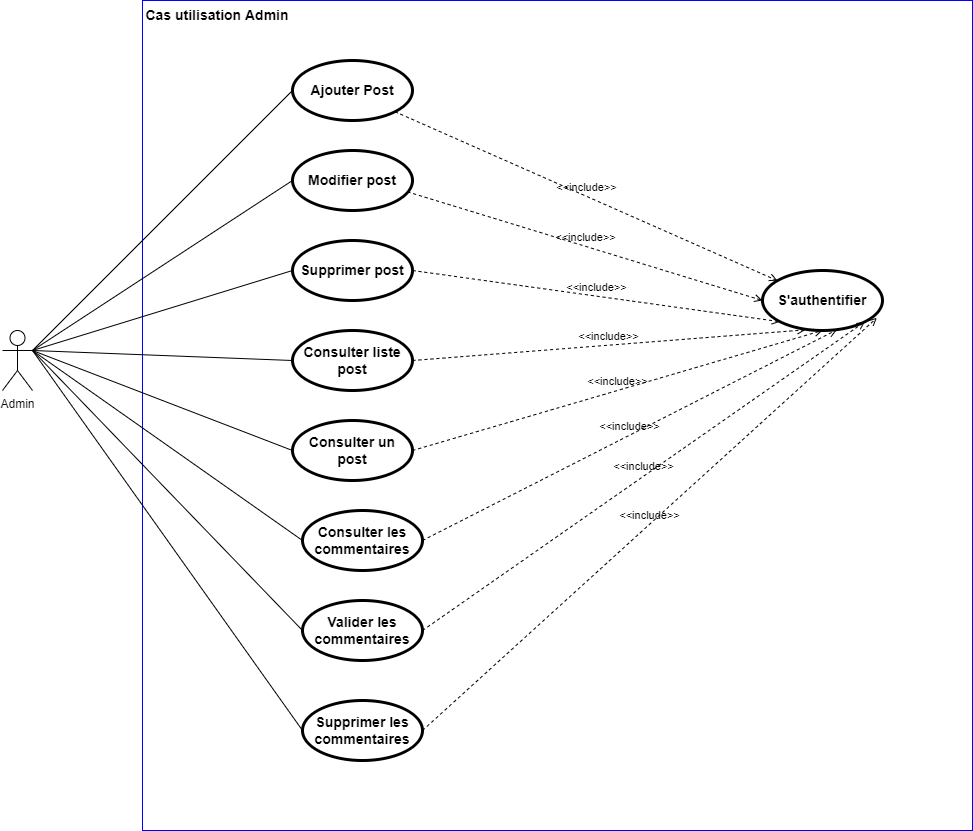

The diagram above was exported from draw.io. Its source (the exported page's mxGraphModel, read from the mxfile embedded in the PNG):
<mxGraphModel dx="1007" dy="411" grid="1" gridSize="10" guides="1" tooltips="1" connect="1" arrows="1" fold="1" page="1" pageScale="1" pageWidth="827" pageHeight="1169" math="0" shadow="0">
  <root>
    <mxCell id="0" />
    <mxCell id="1" parent="0" />
    <mxCell id="BtZBXB5wK3WJ6oubzZSr-1" value="" style="whiteSpace=wrap;html=1;aspect=fixed;strokeColor=#0000FF;" parent="1" vertex="1">
      <mxGeometry x="180" y="100" width="830" height="830" as="geometry" />
    </mxCell>
    <mxCell id="BtZBXB5wK3WJ6oubzZSr-2" value="Admin" style="shape=umlActor;verticalLabelPosition=bottom;verticalAlign=top;html=1;outlineConnect=0;" parent="1" vertex="1">
      <mxGeometry x="40" y="430" width="30" height="60" as="geometry" />
    </mxCell>
    <mxCell id="BtZBXB5wK3WJ6oubzZSr-3" value="&lt;font style=&quot;font-size: 14px&quot;&gt;&lt;b&gt;Cas utilisation Admin&lt;/b&gt;&lt;/font&gt;" style="text;html=1;strokeColor=none;fillColor=none;align=center;verticalAlign=middle;whiteSpace=wrap;rounded=0;" parent="1" vertex="1">
      <mxGeometry x="180" y="100" width="150" height="30" as="geometry" />
    </mxCell>
    <mxCell id="BtZBXB5wK3WJ6oubzZSr-4" value="Ajouter Post" style="shape=ellipse;html=1;strokeWidth=3;fontStyle=1;whiteSpace=wrap;align=center;perimeter=ellipsePerimeter;fontSize=14;" parent="1" vertex="1">
      <mxGeometry x="330" y="160" width="120" height="60" as="geometry" />
    </mxCell>
    <mxCell id="BtZBXB5wK3WJ6oubzZSr-5" value="Modifier post" style="shape=ellipse;html=1;strokeWidth=3;fontStyle=1;whiteSpace=wrap;align=center;perimeter=ellipsePerimeter;fontSize=14;" parent="1" vertex="1">
      <mxGeometry x="330" y="250" width="120" height="60" as="geometry" />
    </mxCell>
    <mxCell id="BtZBXB5wK3WJ6oubzZSr-7" value="Supprimer post" style="shape=ellipse;html=1;strokeWidth=3;fontStyle=1;whiteSpace=wrap;align=center;perimeter=ellipsePerimeter;fontSize=14;" parent="1" vertex="1">
      <mxGeometry x="330" y="340" width="120" height="60" as="geometry" />
    </mxCell>
    <mxCell id="BtZBXB5wK3WJ6oubzZSr-11" value="" style="endArrow=none;html=1;rounded=0;fontSize=14;entryX=0;entryY=0.5;entryDx=0;entryDy=0;exitX=1;exitY=0.3333333333333333;exitDx=0;exitDy=0;exitPerimeter=0;" parent="1" source="BtZBXB5wK3WJ6oubzZSr-2" target="BtZBXB5wK3WJ6oubzZSr-4" edge="1">
      <mxGeometry width="50" height="50" relative="1" as="geometry">
        <mxPoint x="120" y="300" as="sourcePoint" />
        <mxPoint x="170" y="250" as="targetPoint" />
      </mxGeometry>
    </mxCell>
    <mxCell id="BtZBXB5wK3WJ6oubzZSr-12" value="" style="endArrow=none;html=1;rounded=0;fontSize=14;entryX=0;entryY=0.5;entryDx=0;entryDy=0;exitX=1;exitY=0.3333333333333333;exitDx=0;exitDy=0;exitPerimeter=0;" parent="1" source="BtZBXB5wK3WJ6oubzZSr-2" target="BtZBXB5wK3WJ6oubzZSr-5" edge="1">
      <mxGeometry width="50" height="50" relative="1" as="geometry">
        <mxPoint x="120" y="330" as="sourcePoint" />
        <mxPoint x="170" y="280" as="targetPoint" />
      </mxGeometry>
    </mxCell>
    <mxCell id="BtZBXB5wK3WJ6oubzZSr-13" value="" style="endArrow=none;html=1;rounded=0;fontSize=14;entryX=0;entryY=0.5;entryDx=0;entryDy=0;exitX=1;exitY=0.3333333333333333;exitDx=0;exitDy=0;exitPerimeter=0;" parent="1" source="BtZBXB5wK3WJ6oubzZSr-2" target="BtZBXB5wK3WJ6oubzZSr-7" edge="1">
      <mxGeometry width="50" height="50" relative="1" as="geometry">
        <mxPoint x="110" y="380" as="sourcePoint" />
        <mxPoint x="160" y="330" as="targetPoint" />
      </mxGeometry>
    </mxCell>
    <mxCell id="5p9wlWzoX9zbp3QXdzqx-1" value="Consulter liste post" style="shape=ellipse;html=1;strokeWidth=3;fontStyle=1;whiteSpace=wrap;align=center;perimeter=ellipsePerimeter;fontSize=14;" parent="1" vertex="1">
      <mxGeometry x="330" y="430" width="120" height="60" as="geometry" />
    </mxCell>
    <mxCell id="5p9wlWzoX9zbp3QXdzqx-3" value="Consulter un post" style="shape=ellipse;html=1;strokeWidth=3;fontStyle=1;whiteSpace=wrap;align=center;perimeter=ellipsePerimeter;fontSize=14;" parent="1" vertex="1">
      <mxGeometry x="330" y="520" width="120" height="60" as="geometry" />
    </mxCell>
    <mxCell id="5p9wlWzoX9zbp3QXdzqx-5" value="" style="endArrow=none;html=1;rounded=0;entryX=0;entryY=0.5;entryDx=0;entryDy=0;exitX=1;exitY=0.3333333333333333;exitDx=0;exitDy=0;exitPerimeter=0;" parent="1" source="BtZBXB5wK3WJ6oubzZSr-2" target="5p9wlWzoX9zbp3QXdzqx-1" edge="1">
      <mxGeometry width="50" height="50" relative="1" as="geometry">
        <mxPoint x="60" y="540" as="sourcePoint" />
        <mxPoint x="110" y="490" as="targetPoint" />
      </mxGeometry>
    </mxCell>
    <mxCell id="5p9wlWzoX9zbp3QXdzqx-6" value="" style="endArrow=none;html=1;rounded=0;entryX=0;entryY=0.5;entryDx=0;entryDy=0;exitX=1;exitY=0.3333333333333333;exitDx=0;exitDy=0;exitPerimeter=0;" parent="1" source="BtZBXB5wK3WJ6oubzZSr-2" target="5p9wlWzoX9zbp3QXdzqx-3" edge="1">
      <mxGeometry width="50" height="50" relative="1" as="geometry">
        <mxPoint x="90" y="280" as="sourcePoint" />
        <mxPoint x="110" y="450" as="targetPoint" />
      </mxGeometry>
    </mxCell>
    <mxCell id="m6PaefqWuio_nE-qvGXD-1" value="Consulter les commentaires" style="shape=ellipse;html=1;strokeWidth=3;fontStyle=1;whiteSpace=wrap;align=center;perimeter=ellipsePerimeter;fontSize=14;" parent="1" vertex="1">
      <mxGeometry x="340" y="610" width="120" height="60" as="geometry" />
    </mxCell>
    <mxCell id="m6PaefqWuio_nE-qvGXD-4" value="Valider les commentaires" style="shape=ellipse;html=1;strokeWidth=3;fontStyle=1;whiteSpace=wrap;align=center;perimeter=ellipsePerimeter;fontSize=14;" parent="1" vertex="1">
      <mxGeometry x="340" y="700" width="120" height="60" as="geometry" />
    </mxCell>
    <mxCell id="m6PaefqWuio_nE-qvGXD-6" value="" style="endArrow=none;html=1;rounded=0;entryX=0;entryY=0.5;entryDx=0;entryDy=0;" parent="1" target="m6PaefqWuio_nE-qvGXD-1" edge="1">
      <mxGeometry width="50" height="50" relative="1" as="geometry">
        <mxPoint x="70" y="450" as="sourcePoint" />
        <mxPoint x="150" y="520" as="targetPoint" />
      </mxGeometry>
    </mxCell>
    <mxCell id="m6PaefqWuio_nE-qvGXD-7" value="" style="endArrow=none;html=1;rounded=0;entryX=0;entryY=0.5;entryDx=0;entryDy=0;exitX=1;exitY=0.3333333333333333;exitDx=0;exitDy=0;exitPerimeter=0;" parent="1" source="BtZBXB5wK3WJ6oubzZSr-2" target="m6PaefqWuio_nE-qvGXD-4" edge="1">
      <mxGeometry width="50" height="50" relative="1" as="geometry">
        <mxPoint x="70" y="630" as="sourcePoint" />
        <mxPoint x="120" y="580" as="targetPoint" />
      </mxGeometry>
    </mxCell>
    <mxCell id="gXcgMrui-k1EHjHQutUD-3" value="S'authentifier" style="shape=ellipse;html=1;strokeWidth=3;fontStyle=1;whiteSpace=wrap;align=center;perimeter=ellipsePerimeter;fontSize=14;" parent="1" vertex="1">
      <mxGeometry x="800" y="370" width="120" height="60" as="geometry" />
    </mxCell>
    <mxCell id="f8iP2OhkCRGuzTwOXdJq-2" value="&amp;lt;&amp;lt;include&amp;gt;&amp;gt;" style="html=1;verticalAlign=bottom;labelBackgroundColor=none;endArrow=open;endFill=0;dashed=1;rounded=0;exitX=1;exitY=1;exitDx=0;exitDy=0;" edge="1" parent="1" source="BtZBXB5wK3WJ6oubzZSr-4" target="gXcgMrui-k1EHjHQutUD-3">
      <mxGeometry width="160" relative="1" as="geometry">
        <mxPoint x="530" y="260" as="sourcePoint" />
        <mxPoint x="690" y="260" as="targetPoint" />
      </mxGeometry>
    </mxCell>
    <mxCell id="f8iP2OhkCRGuzTwOXdJq-3" value="&amp;lt;&amp;lt;include&amp;gt;&amp;gt;" style="html=1;verticalAlign=bottom;labelBackgroundColor=none;endArrow=open;endFill=0;dashed=1;rounded=0;exitX=0.958;exitY=0.689;exitDx=0;exitDy=0;exitPerimeter=0;entryX=0;entryY=0.5;entryDx=0;entryDy=0;entryPerimeter=0;" edge="1" parent="1" source="BtZBXB5wK3WJ6oubzZSr-5" target="gXcgMrui-k1EHjHQutUD-3">
      <mxGeometry width="160" relative="1" as="geometry">
        <mxPoint x="600" y="360" as="sourcePoint" />
        <mxPoint x="760" y="360" as="targetPoint" />
      </mxGeometry>
    </mxCell>
    <mxCell id="f8iP2OhkCRGuzTwOXdJq-4" value="&amp;lt;&amp;lt;include&amp;gt;&amp;gt;" style="html=1;verticalAlign=bottom;labelBackgroundColor=none;endArrow=open;endFill=0;dashed=1;rounded=0;entryX=0;entryY=1;entryDx=0;entryDy=0;" edge="1" parent="1" target="gXcgMrui-k1EHjHQutUD-3">
      <mxGeometry width="160" relative="1" as="geometry">
        <mxPoint x="450" y="370" as="sourcePoint" />
        <mxPoint x="610" y="370" as="targetPoint" />
      </mxGeometry>
    </mxCell>
    <mxCell id="f8iP2OhkCRGuzTwOXdJq-5" value="&amp;lt;&amp;lt;include&amp;gt;&amp;gt;" style="html=1;verticalAlign=bottom;labelBackgroundColor=none;endArrow=open;endFill=0;dashed=1;rounded=0;entryX=0.358;entryY=0.989;entryDx=0;entryDy=0;entryPerimeter=0;" edge="1" parent="1" target="gXcgMrui-k1EHjHQutUD-3">
      <mxGeometry width="160" relative="1" as="geometry">
        <mxPoint x="450" y="460" as="sourcePoint" />
        <mxPoint x="610" y="460" as="targetPoint" />
      </mxGeometry>
    </mxCell>
    <mxCell id="f8iP2OhkCRGuzTwOXdJq-6" value="&amp;lt;&amp;lt;include&amp;gt;&amp;gt;" style="html=1;verticalAlign=bottom;labelBackgroundColor=none;endArrow=open;endFill=0;dashed=1;rounded=0;entryX=0.5;entryY=1;entryDx=0;entryDy=0;" edge="1" parent="1" target="gXcgMrui-k1EHjHQutUD-3">
      <mxGeometry width="160" relative="1" as="geometry">
        <mxPoint x="450" y="550" as="sourcePoint" />
        <mxPoint x="610" y="550" as="targetPoint" />
      </mxGeometry>
    </mxCell>
    <mxCell id="f8iP2OhkCRGuzTwOXdJq-7" value="&amp;lt;&amp;lt;include&amp;gt;&amp;gt;" style="html=1;verticalAlign=bottom;labelBackgroundColor=none;endArrow=open;endFill=0;dashed=1;rounded=0;entryX=0.619;entryY=0.989;entryDx=0;entryDy=0;entryPerimeter=0;" edge="1" parent="1" target="gXcgMrui-k1EHjHQutUD-3">
      <mxGeometry width="160" relative="1" as="geometry">
        <mxPoint x="460" y="640" as="sourcePoint" />
        <mxPoint x="620" y="640" as="targetPoint" />
      </mxGeometry>
    </mxCell>
    <mxCell id="f8iP2OhkCRGuzTwOXdJq-8" value="&amp;lt;&amp;lt;include&amp;gt;&amp;gt;" style="html=1;verticalAlign=bottom;labelBackgroundColor=none;endArrow=open;endFill=0;dashed=1;rounded=0;entryX=1;entryY=1;entryDx=0;entryDy=0;" edge="1" parent="1" target="gXcgMrui-k1EHjHQutUD-3">
      <mxGeometry width="160" relative="1" as="geometry">
        <mxPoint x="460" y="730" as="sourcePoint" />
        <mxPoint x="620" y="730" as="targetPoint" />
      </mxGeometry>
    </mxCell>
    <mxCell id="f8iP2OhkCRGuzTwOXdJq-9" value="Supprimer les commentaires" style="shape=ellipse;html=1;strokeWidth=3;fontStyle=1;whiteSpace=wrap;align=center;perimeter=ellipsePerimeter;fontSize=14;" vertex="1" parent="1">
      <mxGeometry x="340" y="800" width="120" height="60" as="geometry" />
    </mxCell>
    <mxCell id="f8iP2OhkCRGuzTwOXdJq-11" value="&amp;lt;&amp;lt;include&amp;gt;&amp;gt;" style="html=1;verticalAlign=bottom;labelBackgroundColor=none;endArrow=open;endFill=0;dashed=1;rounded=0;exitX=1;exitY=0.5;exitDx=0;exitDy=0;entryX=0.953;entryY=0.789;entryDx=0;entryDy=0;entryPerimeter=0;" edge="1" parent="1" source="f8iP2OhkCRGuzTwOXdJq-9" target="gXcgMrui-k1EHjHQutUD-3">
      <mxGeometry width="160" relative="1" as="geometry">
        <mxPoint x="570" y="760" as="sourcePoint" />
        <mxPoint x="730" y="760" as="targetPoint" />
      </mxGeometry>
    </mxCell>
    <mxCell id="f8iP2OhkCRGuzTwOXdJq-12" value="" style="endArrow=none;html=1;rounded=0;entryX=0;entryY=0.5;entryDx=0;entryDy=0;" edge="1" parent="1" target="f8iP2OhkCRGuzTwOXdJq-9">
      <mxGeometry width="50" height="50" relative="1" as="geometry">
        <mxPoint x="70" y="450" as="sourcePoint" />
        <mxPoint x="140" y="780" as="targetPoint" />
      </mxGeometry>
    </mxCell>
  </root>
</mxGraphModel>